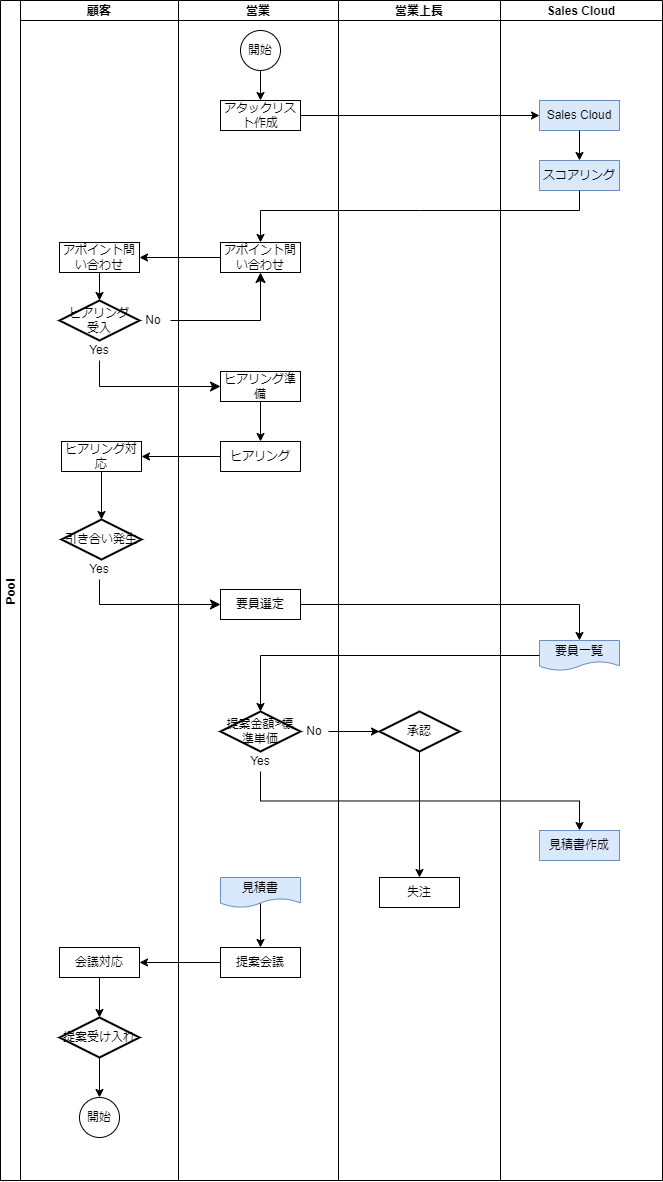

The diagram above was exported from draw.io. Its source (the exported page's mxGraphModel, read from the mxfile embedded in the PNG):
<mxGraphModel dx="690" dy="421" grid="1" gridSize="10" guides="1" tooltips="1" connect="1" arrows="1" fold="1" page="1" pageScale="1" pageWidth="827" pageHeight="1169" math="0" shadow="0">
  <root>
    <mxCell id="0" />
    <mxCell id="1" parent="0" />
    <mxCell id="MxR2uMTwniyg6m4cQqe6-1" value="Pool" style="swimlane;childLayout=stackLayout;resizeParent=1;resizeParentMax=0;startSize=20;horizontal=0;horizontalStack=1;" parent="1" vertex="1">
      <mxGeometry x="220" y="10" width="500" height="1180" as="geometry">
        <mxRectangle x="220" y="10" width="40" height="60" as="alternateBounds" />
      </mxGeometry>
    </mxCell>
    <mxCell id="MxR2uMTwniyg6m4cQqe6-2" value="顧客" style="swimlane;startSize=20;" parent="MxR2uMTwniyg6m4cQqe6-1" vertex="1">
      <mxGeometry x="20" width="158" height="1180" as="geometry" />
    </mxCell>
    <mxCell id="24TYhoDVHIwEU7OWZ8Aj-6" value="アポイント問い合わせ" style="rounded=0;whiteSpace=wrap;html=1;" parent="MxR2uMTwniyg6m4cQqe6-2" vertex="1">
      <mxGeometry x="39" y="242" width="80" height="30" as="geometry" />
    </mxCell>
    <mxCell id="24TYhoDVHIwEU7OWZ8Aj-7" value="ヒアリング&lt;br&gt;受入" style="strokeWidth=2;html=1;shape=mxgraph.flowchart.decision;whiteSpace=wrap;" parent="MxR2uMTwniyg6m4cQqe6-2" vertex="1">
      <mxGeometry x="39" y="300" width="80" height="40" as="geometry" />
    </mxCell>
    <mxCell id="Do1OJ19HxY3uKb7n_7MY-2" value="ヒアリング対応" style="rounded=0;whiteSpace=wrap;html=1;" parent="MxR2uMTwniyg6m4cQqe6-2" vertex="1">
      <mxGeometry x="41" y="441" width="80" height="30" as="geometry" />
    </mxCell>
    <mxCell id="Do1OJ19HxY3uKb7n_7MY-3" value="引き合い発生" style="strokeWidth=2;html=1;shape=mxgraph.flowchart.decision;whiteSpace=wrap;" parent="MxR2uMTwniyg6m4cQqe6-2" vertex="1">
      <mxGeometry x="41" y="519" width="80" height="40" as="geometry" />
    </mxCell>
    <mxCell id="hB16ICSqa0SqNxBKYfv8-32" style="edgeStyle=orthogonalEdgeStyle;rounded=0;orthogonalLoop=1;jettySize=auto;html=1;exitX=0.5;exitY=1;exitDx=0;exitDy=0;entryX=0.5;entryY=0;entryDx=0;entryDy=0;entryPerimeter=0;" edge="1" parent="MxR2uMTwniyg6m4cQqe6-2" source="sKi6abwRzUVFCHRzSlMO-3" target="sKi6abwRzUVFCHRzSlMO-6">
      <mxGeometry relative="1" as="geometry" />
    </mxCell>
    <mxCell id="sKi6abwRzUVFCHRzSlMO-3" value="会議対応" style="rounded=0;whiteSpace=wrap;html=1;" parent="MxR2uMTwniyg6m4cQqe6-2" vertex="1">
      <mxGeometry x="39" y="947" width="80" height="30" as="geometry" />
    </mxCell>
    <mxCell id="hB16ICSqa0SqNxBKYfv8-33" style="edgeStyle=orthogonalEdgeStyle;rounded=0;orthogonalLoop=1;jettySize=auto;html=1;exitX=0.5;exitY=1;exitDx=0;exitDy=0;exitPerimeter=0;entryX=0.5;entryY=0;entryDx=0;entryDy=0;" edge="1" parent="MxR2uMTwniyg6m4cQqe6-2" source="sKi6abwRzUVFCHRzSlMO-6" target="sKi6abwRzUVFCHRzSlMO-8">
      <mxGeometry relative="1" as="geometry" />
    </mxCell>
    <mxCell id="sKi6abwRzUVFCHRzSlMO-6" value="提案受け入れ" style="strokeWidth=2;html=1;shape=mxgraph.flowchart.decision;whiteSpace=wrap;" parent="MxR2uMTwniyg6m4cQqe6-2" vertex="1">
      <mxGeometry x="39" y="1017" width="80" height="40" as="geometry" />
    </mxCell>
    <mxCell id="sKi6abwRzUVFCHRzSlMO-8" value="開始" style="ellipse;whiteSpace=wrap;html=1;aspect=fixed;" parent="MxR2uMTwniyg6m4cQqe6-2" vertex="1">
      <mxGeometry x="59" y="1097" width="40" height="40" as="geometry" />
    </mxCell>
    <mxCell id="hB16ICSqa0SqNxBKYfv8-7" value="" style="endArrow=classic;html=1;rounded=0;exitX=0.5;exitY=1;exitDx=0;exitDy=0;entryX=0.5;entryY=0;entryDx=0;entryDy=0;entryPerimeter=0;" edge="1" parent="MxR2uMTwniyg6m4cQqe6-2" source="24TYhoDVHIwEU7OWZ8Aj-6" target="24TYhoDVHIwEU7OWZ8Aj-7">
      <mxGeometry width="50" height="50" relative="1" as="geometry">
        <mxPoint x="218" y="255" as="sourcePoint" />
        <mxPoint x="139" y="255" as="targetPoint" />
      </mxGeometry>
    </mxCell>
    <mxCell id="hB16ICSqa0SqNxBKYfv8-18" value="No" style="text;strokeColor=none;align=center;fillColor=none;html=1;verticalAlign=middle;whiteSpace=wrap;rounded=0;" vertex="1" parent="MxR2uMTwniyg6m4cQqe6-2">
      <mxGeometry x="119" y="310" width="28" height="20" as="geometry" />
    </mxCell>
    <mxCell id="hB16ICSqa0SqNxBKYfv8-19" value="Yes" style="text;strokeColor=none;align=center;fillColor=none;html=1;verticalAlign=middle;whiteSpace=wrap;rounded=0;" vertex="1" parent="MxR2uMTwniyg6m4cQqe6-2">
      <mxGeometry x="65" y="340" width="28" height="20" as="geometry" />
    </mxCell>
    <mxCell id="hB16ICSqa0SqNxBKYfv8-23" value="" style="endArrow=classic;html=1;rounded=0;entryX=0.5;entryY=0;entryDx=0;entryDy=0;exitX=0.5;exitY=1;exitDx=0;exitDy=0;entryPerimeter=0;" edge="1" parent="MxR2uMTwniyg6m4cQqe6-2" source="Do1OJ19HxY3uKb7n_7MY-2" target="Do1OJ19HxY3uKb7n_7MY-3">
      <mxGeometry width="50" height="50" relative="1" as="geometry">
        <mxPoint x="258" y="421" as="sourcePoint" />
        <mxPoint x="258" y="461" as="targetPoint" />
      </mxGeometry>
    </mxCell>
    <mxCell id="hB16ICSqa0SqNxBKYfv8-26" value="Yes" style="text;strokeColor=none;align=center;fillColor=none;html=1;verticalAlign=middle;whiteSpace=wrap;rounded=0;" vertex="1" parent="MxR2uMTwniyg6m4cQqe6-2">
      <mxGeometry x="65" y="559" width="28" height="20" as="geometry" />
    </mxCell>
    <mxCell id="MxR2uMTwniyg6m4cQqe6-3" value="営業" style="swimlane;startSize=20;" parent="MxR2uMTwniyg6m4cQqe6-1" vertex="1">
      <mxGeometry x="178" width="160" height="1180" as="geometry" />
    </mxCell>
    <mxCell id="24TYhoDVHIwEU7OWZ8Aj-1" value="開始" style="ellipse;whiteSpace=wrap;html=1;aspect=fixed;" parent="MxR2uMTwniyg6m4cQqe6-3" vertex="1">
      <mxGeometry x="62" y="30" width="40" height="40" as="geometry" />
    </mxCell>
    <mxCell id="24TYhoDVHIwEU7OWZ8Aj-2" value="アタックリスト作成" style="rounded=0;whiteSpace=wrap;html=1;" parent="MxR2uMTwniyg6m4cQqe6-3" vertex="1">
      <mxGeometry x="42" y="100" width="80" height="30" as="geometry" />
    </mxCell>
    <mxCell id="24TYhoDVHIwEU7OWZ8Aj-4" value="アポイント問い合わせ" style="rounded=0;whiteSpace=wrap;html=1;" parent="MxR2uMTwniyg6m4cQqe6-3" vertex="1">
      <mxGeometry x="42" y="242" width="80" height="30" as="geometry" />
    </mxCell>
    <mxCell id="24TYhoDVHIwEU7OWZ8Aj-8" value="ヒアリング準備" style="rounded=0;whiteSpace=wrap;html=1;" parent="MxR2uMTwniyg6m4cQqe6-3" vertex="1">
      <mxGeometry x="42" y="371" width="80" height="30" as="geometry" />
    </mxCell>
    <mxCell id="Do1OJ19HxY3uKb7n_7MY-1" value="ヒアリング" style="rounded=0;whiteSpace=wrap;html=1;" parent="MxR2uMTwniyg6m4cQqe6-3" vertex="1">
      <mxGeometry x="42" y="441" width="80" height="30" as="geometry" />
    </mxCell>
    <mxCell id="Do1OJ19HxY3uKb7n_7MY-4" value="要員選定" style="rounded=0;whiteSpace=wrap;html=1;" parent="MxR2uMTwniyg6m4cQqe6-3" vertex="1">
      <mxGeometry x="42" y="589" width="80" height="30" as="geometry" />
    </mxCell>
    <mxCell id="Do1OJ19HxY3uKb7n_7MY-7" value="提案金額&amp;gt;標準単価" style="strokeWidth=2;html=1;shape=mxgraph.flowchart.decision;whiteSpace=wrap;" parent="MxR2uMTwniyg6m4cQqe6-3" vertex="1">
      <mxGeometry x="42" y="711" width="80" height="40" as="geometry" />
    </mxCell>
    <mxCell id="sKi6abwRzUVFCHRzSlMO-5" value="見積書" style="shape=document;whiteSpace=wrap;html=1;boundedLbl=1;fillColor=#dae8fc;strokeColor=#6c8ebf;" parent="MxR2uMTwniyg6m4cQqe6-3" vertex="1">
      <mxGeometry x="42" y="877" width="80" height="30" as="geometry" />
    </mxCell>
    <mxCell id="hB16ICSqa0SqNxBKYfv8-30" style="edgeStyle=orthogonalEdgeStyle;rounded=0;orthogonalLoop=1;jettySize=auto;html=1;exitX=0.5;exitY=0.864;exitDx=0;exitDy=0;exitPerimeter=0;entryX=0.5;entryY=0;entryDx=0;entryDy=0;" edge="1" parent="MxR2uMTwniyg6m4cQqe6-3" source="sKi6abwRzUVFCHRzSlMO-5" target="sKi6abwRzUVFCHRzSlMO-7">
      <mxGeometry relative="1" as="geometry">
        <mxPoint x="82" y="930" as="targetPoint" />
      </mxGeometry>
    </mxCell>
    <mxCell id="sKi6abwRzUVFCHRzSlMO-7" value="提案会議" style="rounded=0;whiteSpace=wrap;html=1;" parent="MxR2uMTwniyg6m4cQqe6-3" vertex="1">
      <mxGeometry x="42" y="947" width="80" height="30" as="geometry" />
    </mxCell>
    <mxCell id="hB16ICSqa0SqNxBKYfv8-1" value="" style="endArrow=classic;html=1;rounded=0;exitX=0.5;exitY=1;exitDx=0;exitDy=0;entryX=0.5;entryY=0;entryDx=0;entryDy=0;" edge="1" parent="MxR2uMTwniyg6m4cQqe6-3" source="24TYhoDVHIwEU7OWZ8Aj-1" target="24TYhoDVHIwEU7OWZ8Aj-2">
      <mxGeometry width="50" height="50" relative="1" as="geometry">
        <mxPoint x="22" y="250" as="sourcePoint" />
        <mxPoint x="72" y="200" as="targetPoint" />
      </mxGeometry>
    </mxCell>
    <mxCell id="hB16ICSqa0SqNxBKYfv8-6" value="" style="endArrow=classic;html=1;rounded=0;entryX=0.5;entryY=0;entryDx=0;entryDy=0;exitX=0.5;exitY=1;exitDx=0;exitDy=0;" edge="1" parent="MxR2uMTwniyg6m4cQqe6-3" source="24TYhoDVHIwEU7OWZ8Aj-8" target="Do1OJ19HxY3uKb7n_7MY-1">
      <mxGeometry width="50" height="50" relative="1" as="geometry">
        <mxPoint x="52" y="331" as="sourcePoint" />
        <mxPoint x="-29" y="266" as="targetPoint" />
      </mxGeometry>
    </mxCell>
    <mxCell id="hB16ICSqa0SqNxBKYfv8-35" value="No" style="text;strokeColor=none;align=center;fillColor=none;html=1;verticalAlign=middle;whiteSpace=wrap;rounded=0;" vertex="1" parent="MxR2uMTwniyg6m4cQqe6-3">
      <mxGeometry x="122" y="721" width="28" height="20" as="geometry" />
    </mxCell>
    <mxCell id="hB16ICSqa0SqNxBKYfv8-36" value="Yes" style="text;strokeColor=none;align=center;fillColor=none;html=1;verticalAlign=middle;whiteSpace=wrap;rounded=0;" vertex="1" parent="MxR2uMTwniyg6m4cQqe6-3">
      <mxGeometry x="68" y="751" width="28" height="20" as="geometry" />
    </mxCell>
    <mxCell id="MxR2uMTwniyg6m4cQqe6-4" value="営業上長" style="swimlane;startSize=20;" parent="MxR2uMTwniyg6m4cQqe6-1" vertex="1">
      <mxGeometry x="338" width="162" height="1180" as="geometry" />
    </mxCell>
    <mxCell id="hB16ICSqa0SqNxBKYfv8-45" style="edgeStyle=orthogonalEdgeStyle;rounded=0;orthogonalLoop=1;jettySize=auto;html=1;exitX=0.5;exitY=1;exitDx=0;exitDy=0;exitPerimeter=0;entryX=0.5;entryY=0;entryDx=0;entryDy=0;" edge="1" parent="MxR2uMTwniyg6m4cQqe6-4" source="Do1OJ19HxY3uKb7n_7MY-10" target="Do1OJ19HxY3uKb7n_7MY-11">
      <mxGeometry relative="1" as="geometry" />
    </mxCell>
    <mxCell id="Do1OJ19HxY3uKb7n_7MY-10" value="承認" style="strokeWidth=2;html=1;shape=mxgraph.flowchart.decision;whiteSpace=wrap;" parent="MxR2uMTwniyg6m4cQqe6-4" vertex="1">
      <mxGeometry x="41" y="711" width="80" height="40" as="geometry" />
    </mxCell>
    <mxCell id="Do1OJ19HxY3uKb7n_7MY-11" value="失注" style="rounded=0;whiteSpace=wrap;html=1;" parent="MxR2uMTwniyg6m4cQqe6-4" vertex="1">
      <mxGeometry x="41" y="877" width="80" height="30" as="geometry" />
    </mxCell>
    <mxCell id="hB16ICSqa0SqNxBKYfv8-5" value="" style="endArrow=classic;html=1;rounded=0;exitX=0;exitY=0.5;exitDx=0;exitDy=0;entryX=1;entryY=0.5;entryDx=0;entryDy=0;" edge="1" parent="MxR2uMTwniyg6m4cQqe6-1" source="24TYhoDVHIwEU7OWZ8Aj-4" target="24TYhoDVHIwEU7OWZ8Aj-6">
      <mxGeometry width="50" height="50" relative="1" as="geometry">
        <mxPoint x="268" y="200" as="sourcePoint" />
        <mxPoint x="268" y="230" as="targetPoint" />
      </mxGeometry>
    </mxCell>
    <mxCell id="hB16ICSqa0SqNxBKYfv8-8" value="" style="edgeStyle=elbowEdgeStyle;elbow=vertical;endArrow=classic;html=1;curved=0;rounded=0;endSize=8;startSize=8;entryX=0.5;entryY=1;entryDx=0;entryDy=0;" edge="1" parent="MxR2uMTwniyg6m4cQqe6-1" target="24TYhoDVHIwEU7OWZ8Aj-4">
      <mxGeometry width="50" height="50" relative="1" as="geometry">
        <mxPoint x="170" y="320" as="sourcePoint" />
        <mxPoint x="250" y="200" as="targetPoint" />
        <Array as="points">
          <mxPoint x="200" y="320" />
        </Array>
      </mxGeometry>
    </mxCell>
    <mxCell id="hB16ICSqa0SqNxBKYfv8-20" value="" style="edgeStyle=elbowEdgeStyle;elbow=vertical;endArrow=classic;html=1;curved=0;rounded=0;endSize=8;startSize=8;exitX=0.5;exitY=1;exitDx=0;exitDy=0;entryX=0;entryY=0.5;entryDx=0;entryDy=0;" edge="1" parent="MxR2uMTwniyg6m4cQqe6-1" source="hB16ICSqa0SqNxBKYfv8-19" target="24TYhoDVHIwEU7OWZ8Aj-8">
      <mxGeometry width="50" height="50" relative="1" as="geometry">
        <mxPoint x="160" y="300" as="sourcePoint" />
        <mxPoint x="218" y="363" as="targetPoint" />
        <Array as="points">
          <mxPoint x="160" y="386" />
        </Array>
      </mxGeometry>
    </mxCell>
    <mxCell id="hB16ICSqa0SqNxBKYfv8-21" value="" style="edgeStyle=elbowEdgeStyle;elbow=vertical;endArrow=classic;html=1;curved=0;rounded=0;endSize=8;startSize=8;exitX=0.5;exitY=1;exitDx=0;exitDy=0;entryX=0;entryY=0.5;entryDx=0;entryDy=0;" edge="1" parent="MxR2uMTwniyg6m4cQqe6-1" source="hB16ICSqa0SqNxBKYfv8-26" target="Do1OJ19HxY3uKb7n_7MY-4">
      <mxGeometry width="50" height="50" relative="1" as="geometry">
        <mxPoint x="190" y="538" as="sourcePoint" />
        <mxPoint x="240" y="488" as="targetPoint" />
        <Array as="points">
          <mxPoint x="160" y="604" />
        </Array>
      </mxGeometry>
    </mxCell>
    <mxCell id="hB16ICSqa0SqNxBKYfv8-22" value="" style="endArrow=classic;html=1;rounded=0;entryX=1;entryY=0.5;entryDx=0;entryDy=0;exitX=0;exitY=0.5;exitDx=0;exitDy=0;" edge="1" parent="MxR2uMTwniyg6m4cQqe6-1" source="Do1OJ19HxY3uKb7n_7MY-1" target="Do1OJ19HxY3uKb7n_7MY-2">
      <mxGeometry width="50" height="50" relative="1" as="geometry">
        <mxPoint x="268" y="411" as="sourcePoint" />
        <mxPoint x="268" y="451" as="targetPoint" />
      </mxGeometry>
    </mxCell>
    <mxCell id="hB16ICSqa0SqNxBKYfv8-31" style="edgeStyle=orthogonalEdgeStyle;rounded=0;orthogonalLoop=1;jettySize=auto;html=1;exitX=0;exitY=0.5;exitDx=0;exitDy=0;" edge="1" parent="MxR2uMTwniyg6m4cQqe6-1" source="sKi6abwRzUVFCHRzSlMO-7" target="sKi6abwRzUVFCHRzSlMO-3">
      <mxGeometry relative="1" as="geometry" />
    </mxCell>
    <mxCell id="hB16ICSqa0SqNxBKYfv8-34" style="edgeStyle=orthogonalEdgeStyle;rounded=0;orthogonalLoop=1;jettySize=auto;html=1;entryX=0;entryY=0.5;entryDx=0;entryDy=0;entryPerimeter=0;exitX=1;exitY=0.5;exitDx=0;exitDy=0;" edge="1" parent="MxR2uMTwniyg6m4cQqe6-1" source="hB16ICSqa0SqNxBKYfv8-35" target="Do1OJ19HxY3uKb7n_7MY-10">
      <mxGeometry relative="1" as="geometry">
        <mxPoint x="340" y="731" as="sourcePoint" />
      </mxGeometry>
    </mxCell>
    <mxCell id="hB16ICSqa0SqNxBKYfv8-39" value="Sales Cloud" style="swimlane;startSize=20;" vertex="1" parent="1">
      <mxGeometry x="720" y="10" width="162" height="1180" as="geometry" />
    </mxCell>
    <mxCell id="24TYhoDVHIwEU7OWZ8Aj-3" value="スコアリング" style="rounded=0;whiteSpace=wrap;html=1;fillColor=#dae8fc;strokeColor=#6c8ebf;" parent="hB16ICSqa0SqNxBKYfv8-39" vertex="1">
      <mxGeometry x="39" y="160" width="80" height="30" as="geometry" />
    </mxCell>
    <mxCell id="hB16ICSqa0SqNxBKYfv8-43" value="Sales Cloud" style="rounded=0;whiteSpace=wrap;html=1;fillColor=#dae8fc;strokeColor=#6c8ebf;" vertex="1" parent="hB16ICSqa0SqNxBKYfv8-39">
      <mxGeometry x="39" y="100" width="80" height="30" as="geometry" />
    </mxCell>
    <mxCell id="hB16ICSqa0SqNxBKYfv8-3" value="" style="endArrow=classic;html=1;rounded=0;entryX=0.5;entryY=0;entryDx=0;entryDy=0;exitX=0.5;exitY=1;exitDx=0;exitDy=0;" edge="1" parent="hB16ICSqa0SqNxBKYfv8-39" source="hB16ICSqa0SqNxBKYfv8-43" target="24TYhoDVHIwEU7OWZ8Aj-3">
      <mxGeometry width="50" height="50" relative="1" as="geometry">
        <mxPoint x="70" y="140" as="sourcePoint" />
        <mxPoint x="-232" y="110" as="targetPoint" />
      </mxGeometry>
    </mxCell>
    <mxCell id="Do1OJ19HxY3uKb7n_7MY-5" value="要員一覧" style="shape=document;whiteSpace=wrap;html=1;boundedLbl=1;fillColor=#dae8fc;strokeColor=#6c8ebf;" parent="hB16ICSqa0SqNxBKYfv8-39" vertex="1">
      <mxGeometry x="39" y="640" width="80" height="30" as="geometry" />
    </mxCell>
    <mxCell id="sKi6abwRzUVFCHRzSlMO-2" value="見積書作成" style="rounded=0;whiteSpace=wrap;html=1;fillColor=#dae8fc;strokeColor=#6c8ebf;" parent="hB16ICSqa0SqNxBKYfv8-39" vertex="1">
      <mxGeometry x="39" y="830" width="80" height="30" as="geometry" />
    </mxCell>
    <mxCell id="hB16ICSqa0SqNxBKYfv8-4" value="" style="endArrow=classic;html=1;rounded=0;exitX=0.5;exitY=1;exitDx=0;exitDy=0;entryX=0.5;entryY=0;entryDx=0;entryDy=0;" edge="1" parent="1" source="24TYhoDVHIwEU7OWZ8Aj-3" target="24TYhoDVHIwEU7OWZ8Aj-4">
      <mxGeometry width="50" height="50" relative="1" as="geometry">
        <mxPoint x="488" y="150" as="sourcePoint" />
        <mxPoint x="488" y="180" as="targetPoint" />
        <Array as="points">
          <mxPoint x="799" y="220" />
          <mxPoint x="640" y="220" />
          <mxPoint x="480" y="220" />
        </Array>
      </mxGeometry>
    </mxCell>
    <mxCell id="hB16ICSqa0SqNxBKYfv8-44" style="edgeStyle=orthogonalEdgeStyle;rounded=0;orthogonalLoop=1;jettySize=auto;html=1;exitX=1;exitY=0.5;exitDx=0;exitDy=0;entryX=0;entryY=0.5;entryDx=0;entryDy=0;" edge="1" parent="1" source="24TYhoDVHIwEU7OWZ8Aj-2" target="hB16ICSqa0SqNxBKYfv8-43">
      <mxGeometry relative="1" as="geometry" />
    </mxCell>
    <mxCell id="hB16ICSqa0SqNxBKYfv8-24" value="" style="endArrow=classic;html=1;rounded=0;entryX=0.5;entryY=0;entryDx=0;entryDy=0;exitX=1;exitY=0.5;exitDx=0;exitDy=0;" edge="1" parent="1" source="Do1OJ19HxY3uKb7n_7MY-4" target="Do1OJ19HxY3uKb7n_7MY-5">
      <mxGeometry width="50" height="50" relative="1" as="geometry">
        <mxPoint x="508" y="441" as="sourcePoint" />
        <mxPoint x="508" y="481" as="targetPoint" />
        <Array as="points">
          <mxPoint x="799" y="614" />
        </Array>
      </mxGeometry>
    </mxCell>
    <mxCell id="hB16ICSqa0SqNxBKYfv8-25" value="" style="endArrow=classic;html=1;rounded=0;entryX=0.5;entryY=0;entryDx=0;entryDy=0;entryPerimeter=0;exitX=0;exitY=0.5;exitDx=0;exitDy=0;" edge="1" parent="1" source="Do1OJ19HxY3uKb7n_7MY-5" target="Do1OJ19HxY3uKb7n_7MY-7">
      <mxGeometry width="50" height="50" relative="1" as="geometry">
        <mxPoint x="480" y="690" as="sourcePoint" />
        <mxPoint x="488" y="648" as="targetPoint" />
        <Array as="points">
          <mxPoint x="480" y="665" />
        </Array>
      </mxGeometry>
    </mxCell>
    <mxCell id="hB16ICSqa0SqNxBKYfv8-46" style="edgeStyle=orthogonalEdgeStyle;rounded=0;orthogonalLoop=1;jettySize=auto;html=1;exitX=0.5;exitY=1;exitDx=0;exitDy=0;entryX=0.5;entryY=0;entryDx=0;entryDy=0;" edge="1" parent="1" source="hB16ICSqa0SqNxBKYfv8-36" target="sKi6abwRzUVFCHRzSlMO-2">
      <mxGeometry relative="1" as="geometry" />
    </mxCell>
  </root>
</mxGraphModel>